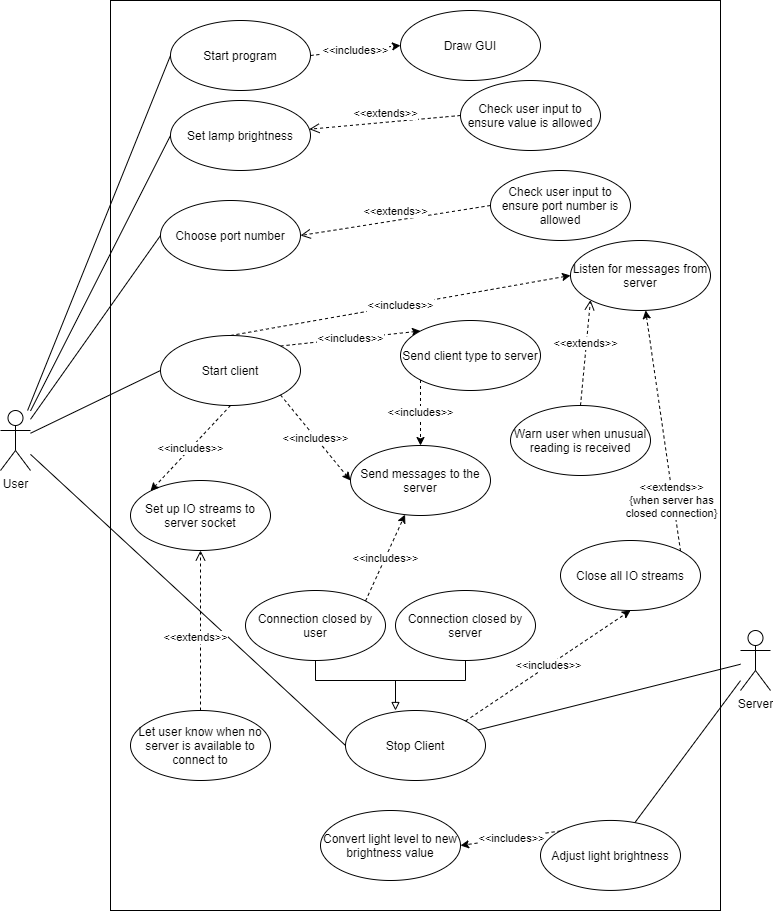

The diagram above was exported from draw.io. Its source (the exported page's mxGraphModel, read from the mxfile embedded in the PNG):
<mxGraphModel dx="2031" dy="1007" grid="1" gridSize="10" guides="1" tooltips="1" connect="1" arrows="1" fold="1" page="1" pageScale="1" pageWidth="827" pageHeight="1169" math="0" shadow="0">
  <root>
    <mxCell id="0" />
    <mxCell id="1" parent="0" />
    <mxCell id="3EdaEcLLO4CxqhyiZq9Z-88" value="" style="rounded=0;whiteSpace=wrap;html=1;" parent="1" vertex="1">
      <mxGeometry x="140" y="70" width="610" height="910" as="geometry" />
    </mxCell>
    <mxCell id="3EdaEcLLO4CxqhyiZq9Z-107" style="edgeStyle=none;rounded=0;orthogonalLoop=1;jettySize=auto;html=1;entryX=0;entryY=0.5;entryDx=0;entryDy=0;startArrow=none;startFill=0;endArrow=none;endFill=0;strokeWidth=1;" parent="1" source="3EdaEcLLO4CxqhyiZq9Z-89" target="3EdaEcLLO4CxqhyiZq9Z-91" edge="1">
      <mxGeometry relative="1" as="geometry" />
    </mxCell>
    <mxCell id="3EdaEcLLO4CxqhyiZq9Z-108" style="edgeStyle=none;rounded=0;orthogonalLoop=1;jettySize=auto;html=1;entryX=0;entryY=0.5;entryDx=0;entryDy=0;startArrow=none;startFill=0;endArrow=none;endFill=0;strokeWidth=1;" parent="1" source="3EdaEcLLO4CxqhyiZq9Z-89" target="3EdaEcLLO4CxqhyiZq9Z-93" edge="1">
      <mxGeometry relative="1" as="geometry" />
    </mxCell>
    <mxCell id="3EdaEcLLO4CxqhyiZq9Z-109" style="edgeStyle=none;rounded=0;orthogonalLoop=1;jettySize=auto;html=1;entryX=0;entryY=0.5;entryDx=0;entryDy=0;startArrow=none;startFill=0;endArrow=none;endFill=0;strokeWidth=1;" parent="1" source="3EdaEcLLO4CxqhyiZq9Z-89" target="3EdaEcLLO4CxqhyiZq9Z-95" edge="1">
      <mxGeometry relative="1" as="geometry" />
    </mxCell>
    <mxCell id="3EdaEcLLO4CxqhyiZq9Z-110" style="edgeStyle=none;rounded=0;orthogonalLoop=1;jettySize=auto;html=1;entryX=0;entryY=0.5;entryDx=0;entryDy=0;startArrow=none;startFill=0;endArrow=none;endFill=0;strokeWidth=1;" parent="1" source="3EdaEcLLO4CxqhyiZq9Z-89" target="3EdaEcLLO4CxqhyiZq9Z-96" edge="1">
      <mxGeometry relative="1" as="geometry" />
    </mxCell>
    <mxCell id="LkTQbZr3-Hur1eZxVd2w-6" style="edgeStyle=none;rounded=0;orthogonalLoop=1;jettySize=auto;html=1;entryX=0;entryY=0.5;entryDx=0;entryDy=0;endArrow=none;endFill=0;" edge="1" parent="1" source="3EdaEcLLO4CxqhyiZq9Z-89" target="LkTQbZr3-Hur1eZxVd2w-2">
      <mxGeometry relative="1" as="geometry" />
    </mxCell>
    <mxCell id="3EdaEcLLO4CxqhyiZq9Z-89" value="User" style="shape=umlActor;verticalLabelPosition=bottom;verticalAlign=top;html=1;" parent="1" vertex="1">
      <mxGeometry x="30" y="480" width="30" height="60" as="geometry" />
    </mxCell>
    <mxCell id="3EdaEcLLO4CxqhyiZq9Z-111" style="edgeStyle=none;rounded=0;orthogonalLoop=1;jettySize=auto;html=1;startArrow=none;startFill=0;endArrow=none;endFill=0;strokeWidth=1;" parent="1" source="3EdaEcLLO4CxqhyiZq9Z-90" target="3EdaEcLLO4CxqhyiZq9Z-96" edge="1">
      <mxGeometry relative="1" as="geometry" />
    </mxCell>
    <mxCell id="3EdaEcLLO4CxqhyiZq9Z-112" style="edgeStyle=none;rounded=0;orthogonalLoop=1;jettySize=auto;html=1;startArrow=none;startFill=0;endArrow=none;endFill=0;strokeWidth=1;" parent="1" source="3EdaEcLLO4CxqhyiZq9Z-90" target="3EdaEcLLO4CxqhyiZq9Z-97" edge="1">
      <mxGeometry relative="1" as="geometry" />
    </mxCell>
    <mxCell id="3EdaEcLLO4CxqhyiZq9Z-90" value="Server" style="shape=umlActor;verticalLabelPosition=bottom;verticalAlign=top;html=1;" parent="1" vertex="1">
      <mxGeometry x="770" y="700" width="30" height="60" as="geometry" />
    </mxCell>
    <mxCell id="3EdaEcLLO4CxqhyiZq9Z-91" value="Set lamp brightness" style="ellipse;whiteSpace=wrap;html=1;" parent="1" vertex="1">
      <mxGeometry x="200" y="170" width="140" height="70" as="geometry" />
    </mxCell>
    <mxCell id="3EdaEcLLO4CxqhyiZq9Z-92" value="Check user input to ensure value is allowed" style="ellipse;whiteSpace=wrap;html=1;" parent="1" vertex="1">
      <mxGeometry x="490" y="150" width="140" height="70" as="geometry" />
    </mxCell>
    <mxCell id="3EdaEcLLO4CxqhyiZq9Z-93" value="Choose port number" style="ellipse;whiteSpace=wrap;html=1;" parent="1" vertex="1">
      <mxGeometry x="190" y="270" width="140" height="70" as="geometry" />
    </mxCell>
    <mxCell id="3EdaEcLLO4CxqhyiZq9Z-94" value="Check user input to ensure port number is allowed" style="ellipse;whiteSpace=wrap;html=1;" parent="1" vertex="1">
      <mxGeometry x="520" y="240" width="140" height="70" as="geometry" />
    </mxCell>
    <mxCell id="3EdaEcLLO4CxqhyiZq9Z-119" value="&amp;lt;&amp;lt;includes&amp;gt;&amp;gt;" style="edgeStyle=none;rounded=0;orthogonalLoop=1;jettySize=auto;html=1;exitX=1;exitY=0;exitDx=0;exitDy=0;entryX=0;entryY=0;entryDx=0;entryDy=0;startArrow=none;startFill=0;endArrow=classic;endFill=1;strokeWidth=1;dashed=1;" parent="1" source="3EdaEcLLO4CxqhyiZq9Z-95" target="3EdaEcLLO4CxqhyiZq9Z-100" edge="1">
      <mxGeometry relative="1" as="geometry" />
    </mxCell>
    <mxCell id="3EdaEcLLO4CxqhyiZq9Z-120" value="&amp;lt;&amp;lt;includes&amp;gt;&amp;gt;" style="edgeStyle=none;rounded=0;orthogonalLoop=1;jettySize=auto;html=1;exitX=0.5;exitY=0;exitDx=0;exitDy=0;entryX=0;entryY=0.5;entryDx=0;entryDy=0;dashed=1;startArrow=none;startFill=0;endArrow=classic;endFill=1;strokeWidth=1;" parent="1" source="3EdaEcLLO4CxqhyiZq9Z-95" target="3EdaEcLLO4CxqhyiZq9Z-101" edge="1">
      <mxGeometry relative="1" as="geometry" />
    </mxCell>
    <mxCell id="3EdaEcLLO4CxqhyiZq9Z-95" value="Start client" style="ellipse;whiteSpace=wrap;html=1;" parent="1" vertex="1">
      <mxGeometry x="190" y="405" width="140" height="70" as="geometry" />
    </mxCell>
    <mxCell id="3EdaEcLLO4CxqhyiZq9Z-121" style="edgeStyle=none;rounded=0;orthogonalLoop=1;jettySize=auto;html=1;exitX=0.5;exitY=0;exitDx=0;exitDy=0;startArrow=block;startFill=0;endArrow=none;endFill=0;strokeWidth=1;" parent="1" edge="1">
      <mxGeometry relative="1" as="geometry">
        <mxPoint x="425" y="750" as="targetPoint" />
        <mxPoint x="425" y="780" as="sourcePoint" />
      </mxGeometry>
    </mxCell>
    <mxCell id="3EdaEcLLO4CxqhyiZq9Z-96" value="Stop Client" style="ellipse;whiteSpace=wrap;html=1;" parent="1" vertex="1">
      <mxGeometry x="375" y="780" width="140" height="70" as="geometry" />
    </mxCell>
    <mxCell id="3EdaEcLLO4CxqhyiZq9Z-124" value="&amp;lt;&amp;lt;includes&amp;gt;&amp;gt;" style="edgeStyle=none;rounded=0;orthogonalLoop=1;jettySize=auto;html=1;exitX=0;exitY=0;exitDx=0;exitDy=0;entryX=1;entryY=0.5;entryDx=0;entryDy=0;dashed=1;startArrow=none;startFill=0;endArrow=classic;endFill=1;strokeWidth=1;" parent="1" source="3EdaEcLLO4CxqhyiZq9Z-97" target="3EdaEcLLO4CxqhyiZq9Z-99" edge="1">
      <mxGeometry relative="1" as="geometry" />
    </mxCell>
    <mxCell id="3EdaEcLLO4CxqhyiZq9Z-97" value="Adjust light brightness" style="ellipse;whiteSpace=wrap;html=1;" parent="1" vertex="1">
      <mxGeometry x="570" y="889.94" width="140" height="70" as="geometry" />
    </mxCell>
    <mxCell id="3EdaEcLLO4CxqhyiZq9Z-99" value="Convert light level to new brightness value" style="ellipse;whiteSpace=wrap;html=1;" parent="1" vertex="1">
      <mxGeometry x="350" y="880" width="140" height="70" as="geometry" />
    </mxCell>
    <mxCell id="3EdaEcLLO4CxqhyiZq9Z-100" value="Send client type to server" style="ellipse;whiteSpace=wrap;html=1;" parent="1" vertex="1">
      <mxGeometry x="430" y="390" width="140" height="70" as="geometry" />
    </mxCell>
    <mxCell id="3EdaEcLLO4CxqhyiZq9Z-101" value="Listen for messages from server" style="ellipse;whiteSpace=wrap;html=1;" parent="1" vertex="1">
      <mxGeometry x="600" y="310" width="140" height="70" as="geometry" />
    </mxCell>
    <mxCell id="3EdaEcLLO4CxqhyiZq9Z-102" value="Connection closed by server" style="ellipse;whiteSpace=wrap;html=1;" parent="1" vertex="1">
      <mxGeometry x="425" y="660" width="140" height="70" as="geometry" />
    </mxCell>
    <mxCell id="3EdaEcLLO4CxqhyiZq9Z-114" style="edgeStyle=orthogonalEdgeStyle;rounded=0;orthogonalLoop=1;jettySize=auto;html=1;exitX=0.5;exitY=1;exitDx=0;exitDy=0;entryX=0.5;entryY=1;entryDx=0;entryDy=0;startArrow=none;startFill=0;endArrow=none;endFill=0;strokeWidth=1;" parent="1" source="3EdaEcLLO4CxqhyiZq9Z-103" target="3EdaEcLLO4CxqhyiZq9Z-102" edge="1">
      <mxGeometry relative="1" as="geometry" />
    </mxCell>
    <mxCell id="3EdaEcLLO4CxqhyiZq9Z-103" value="Connection closed by user" style="ellipse;whiteSpace=wrap;html=1;" parent="1" vertex="1">
      <mxGeometry x="275" y="660" width="140" height="70" as="geometry" />
    </mxCell>
    <mxCell id="3EdaEcLLO4CxqhyiZq9Z-115" value="&amp;lt;&amp;lt;extends&amp;gt;&amp;gt;&lt;span style=&quot;color: rgba(0 , 0 , 0 , 0) ; font-family: monospace ; font-size: 0px ; background-color: rgb(248 , 249 , 250)&quot;&gt;%3CmxGraphModel%3E%3Croot%3E%3CmxCell%20id%3D%220%22%2F%3E%3CmxCell%20id%3D%221%22%20parent%3D%220%22%2F%3E%3CmxCell%20id%3D%222%22%20value%3D%22Stop%20Client%22%20style%3D%22ellipse%3BwhiteSpace%3Dwrap%3Bhtml%3D1%3B%22%20vertex%3D%221%22%20parent%3D%221%22%3E%3CmxGeometry%20x%3D%22190%22%20y%3D%22480%22%20width%3D%22140%22%20height%3D%2270%22%20as%3D%22geometry%22%2F%3E%3C%2FmxCell%3E%3C%2Froot%3E%3C%2FmxGraphModel%3E&lt;/span&gt;" style="html=1;verticalAlign=bottom;endArrow=open;dashed=1;endSize=8;strokeWidth=1;exitX=0;exitY=0.5;exitDx=0;exitDy=0;" parent="1" source="3EdaEcLLO4CxqhyiZq9Z-92" target="3EdaEcLLO4CxqhyiZq9Z-91" edge="1">
      <mxGeometry relative="1" as="geometry">
        <mxPoint x="670" y="380" as="sourcePoint" />
        <mxPoint x="590" y="380" as="targetPoint" />
      </mxGeometry>
    </mxCell>
    <mxCell id="3EdaEcLLO4CxqhyiZq9Z-116" value="&amp;lt;&amp;lt;extends&amp;gt;&amp;gt;&lt;span style=&quot;color: rgba(0 , 0 , 0 , 0) ; font-family: monospace ; font-size: 0px ; background-color: rgb(248 , 249 , 250)&quot;&gt;%3CmxGraphModel%3E%3Croot%3E%3CmxCell%20id%3D%220%22%2F%3E%3CmxCell%20id%3D%221%22%20parent%3D%220%22%2F%3E%3CmxCell%20id%3D%222%22%20value%3D%22Stop%20Client%22%20style%3D%22ellipse%3BwhiteSpace%3Dwrap%3Bhtml%3D1%3B%22%20vertex%3D%221%22%20parent%3D%221%22%3E%3CmxGeometry%20x%3D%22190%22%20y%3D%22480%22%20width%3D%22140%22%20height%3D%2270%22%20as%3D%22geometry%22%2F%3E%3C%2FmxCell%3E%3C%2Froot%3E%3C%2FmxGraphModel%3E&lt;/span&gt;" style="html=1;verticalAlign=bottom;endArrow=open;dashed=1;endSize=8;strokeWidth=1;exitX=0;exitY=0.5;exitDx=0;exitDy=0;entryX=1;entryY=0.5;entryDx=0;entryDy=0;" parent="1" source="3EdaEcLLO4CxqhyiZq9Z-94" target="3EdaEcLLO4CxqhyiZq9Z-93" edge="1">
      <mxGeometry relative="1" as="geometry">
        <mxPoint x="449.99999999999955" y="245" as="sourcePoint" />
        <mxPoint x="340" y="245" as="targetPoint" />
      </mxGeometry>
    </mxCell>
    <mxCell id="3EdaEcLLO4CxqhyiZq9Z-125" value="Close all IO streams" style="ellipse;whiteSpace=wrap;html=1;" parent="1" vertex="1">
      <mxGeometry x="590" y="610" width="140" height="70" as="geometry" />
    </mxCell>
    <mxCell id="3EdaEcLLO4CxqhyiZq9Z-128" value="Set up IO streams to server socket" style="ellipse;whiteSpace=wrap;html=1;" parent="1" vertex="1">
      <mxGeometry x="160" y="550" width="140" height="70" as="geometry" />
    </mxCell>
    <mxCell id="r_kWQheNEP2ktfIly50C-3" value="&amp;lt;&amp;lt;extends&amp;gt;&amp;gt;&lt;br&gt;{when server has&lt;br&gt;closed connection}" style="rounded=0;orthogonalLoop=1;jettySize=auto;html=1;entryX=1;entryY=0;entryDx=0;entryDy=0;dashed=1;endArrow=none;endFill=0;startArrow=classic;startFill=1;" parent="1" source="3EdaEcLLO4CxqhyiZq9Z-101" target="3EdaEcLLO4CxqhyiZq9Z-125" edge="1">
      <mxGeometry x="0.5792" y="-2" relative="1" as="geometry">
        <mxPoint as="offset" />
      </mxGeometry>
    </mxCell>
    <mxCell id="3EdaEcLLO4CxqhyiZq9Z-129" value="Let user know when no server is available to connect to" style="ellipse;whiteSpace=wrap;html=1;" parent="1" vertex="1">
      <mxGeometry x="160" y="780" width="140" height="70" as="geometry" />
    </mxCell>
    <mxCell id="3EdaEcLLO4CxqhyiZq9Z-130" value="&amp;lt;&amp;lt;extends&amp;gt;&amp;gt;&lt;span style=&quot;color: rgba(0 , 0 , 0 , 0) ; font-family: monospace ; font-size: 0px ; background-color: rgb(248 , 249 , 250)&quot;&gt;%3CmxGraphModel%3E%3Croot%3E%3CmxCell%20id%3D%220%22%2F%3E%3CmxCell%20id%3D%221%22%20parent%3D%220%22%2F%3E%3CmxCell%20id%3D%222%22%20value%3D%22Stop%20Client%22%20style%3D%22ellipse%3BwhiteSpace%3Dwrap%3Bhtml%3D1%3B%22%20vertex%3D%221%22%20parent%3D%221%22%3E%3CmxGeometry%20x%3D%22190%22%20y%3D%22480%22%20width%3D%22140%22%20height%3D%2270%22%20as%3D%22geometry%22%2F%3E%3C%2FmxCell%3E%3C%2Froot%3E%3C%2FmxGraphModel%3E&lt;/span&gt;" style="html=1;verticalAlign=bottom;endArrow=open;dashed=1;endSize=8;strokeWidth=1;" parent="1" source="3EdaEcLLO4CxqhyiZq9Z-129" target="3EdaEcLLO4CxqhyiZq9Z-128" edge="1">
      <mxGeometry x="-0.1892" y="5" relative="1" as="geometry">
        <mxPoint x="559.9999999999964" y="460" as="sourcePoint" />
        <mxPoint x="359.99999999999955" y="490" as="targetPoint" />
        <mxPoint as="offset" />
      </mxGeometry>
    </mxCell>
    <mxCell id="3EdaEcLLO4CxqhyiZq9Z-131" value="&amp;lt;&amp;lt;includes&amp;gt;&amp;gt;" style="edgeStyle=none;rounded=0;orthogonalLoop=1;jettySize=auto;html=1;exitX=0.5;exitY=1;exitDx=0;exitDy=0;entryX=0;entryY=0;entryDx=0;entryDy=0;dashed=1;startArrow=none;startFill=0;endArrow=classic;endFill=1;strokeWidth=1;" parent="1" source="3EdaEcLLO4CxqhyiZq9Z-95" target="3EdaEcLLO4CxqhyiZq9Z-128" edge="1">
      <mxGeometry relative="1" as="geometry">
        <mxPoint x="339.99999999999955" y="465.0000000000001" as="sourcePoint" />
        <mxPoint x="500.00000000000045" y="375" as="targetPoint" />
      </mxGeometry>
    </mxCell>
    <mxCell id="r_kWQheNEP2ktfIly50C-2" value="&amp;lt;&amp;lt;includes&amp;gt;&amp;gt;" style="edgeStyle=none;rounded=0;orthogonalLoop=1;jettySize=auto;html=1;exitX=1;exitY=0;exitDx=0;exitDy=0;dashed=1;startArrow=none;startFill=0;endArrow=classic;endFill=1;strokeWidth=1;entryX=0.5;entryY=1;entryDx=0;entryDy=0;" parent="1" source="3EdaEcLLO4CxqhyiZq9Z-96" target="3EdaEcLLO4CxqhyiZq9Z-125" edge="1">
      <mxGeometry relative="1" as="geometry">
        <mxPoint x="480" y="729.94" as="sourcePoint" />
        <mxPoint x="640" y="639.94" as="targetPoint" />
      </mxGeometry>
    </mxCell>
    <mxCell id="LkTQbZr3-Hur1eZxVd2w-2" value="Start program" style="ellipse;whiteSpace=wrap;html=1;" vertex="1" parent="1">
      <mxGeometry x="200" y="90" width="140" height="70" as="geometry" />
    </mxCell>
    <mxCell id="LkTQbZr3-Hur1eZxVd2w-3" value="Draw GUI" style="ellipse;whiteSpace=wrap;html=1;" vertex="1" parent="1">
      <mxGeometry x="430" y="80" width="140" height="70" as="geometry" />
    </mxCell>
    <mxCell id="LkTQbZr3-Hur1eZxVd2w-4" value="&amp;lt;&amp;lt;includes&amp;gt;&amp;gt;" style="edgeStyle=none;rounded=0;orthogonalLoop=1;jettySize=auto;html=1;exitX=1;exitY=0.5;exitDx=0;exitDy=0;entryX=0;entryY=0.5;entryDx=0;entryDy=0;dashed=1;startArrow=none;startFill=0;endArrow=classic;endFill=1;strokeWidth=1;" edge="1" parent="1" source="LkTQbZr3-Hur1eZxVd2w-2" target="LkTQbZr3-Hur1eZxVd2w-3">
      <mxGeometry relative="1" as="geometry">
        <mxPoint x="340" y="465" as="sourcePoint" />
        <mxPoint x="500" y="375" as="targetPoint" />
      </mxGeometry>
    </mxCell>
    <mxCell id="LkTQbZr3-Hur1eZxVd2w-7" value="Send messages to the server" style="ellipse;whiteSpace=wrap;html=1;" vertex="1" parent="1">
      <mxGeometry x="380" y="515" width="140" height="70" as="geometry" />
    </mxCell>
    <mxCell id="LkTQbZr3-Hur1eZxVd2w-8" value="&amp;lt;&amp;lt;includes&amp;gt;&amp;gt;" style="edgeStyle=none;rounded=0;orthogonalLoop=1;jettySize=auto;html=1;exitX=1;exitY=1;exitDx=0;exitDy=0;entryX=0;entryY=0.5;entryDx=0;entryDy=0;dashed=1;startArrow=none;startFill=0;endArrow=classic;endFill=1;strokeWidth=1;" edge="1" parent="1" source="3EdaEcLLO4CxqhyiZq9Z-95" target="LkTQbZr3-Hur1eZxVd2w-7">
      <mxGeometry relative="1" as="geometry">
        <mxPoint x="340" y="465" as="sourcePoint" />
        <mxPoint x="500" y="375" as="targetPoint" />
      </mxGeometry>
    </mxCell>
    <mxCell id="LkTQbZr3-Hur1eZxVd2w-9" value="&amp;lt;&amp;lt;includes&amp;gt;&amp;gt;" style="edgeStyle=none;rounded=0;orthogonalLoop=1;jettySize=auto;html=1;exitX=1;exitY=0;exitDx=0;exitDy=0;dashed=1;startArrow=none;startFill=0;endArrow=classic;endFill=1;strokeWidth=1;" edge="1" parent="1" source="3EdaEcLLO4CxqhyiZq9Z-103" target="LkTQbZr3-Hur1eZxVd2w-7">
      <mxGeometry relative="1" as="geometry">
        <mxPoint x="319.4974746830583" y="489.74873734152925" as="sourcePoint" />
        <mxPoint x="440" y="490" as="targetPoint" />
      </mxGeometry>
    </mxCell>
    <mxCell id="LkTQbZr3-Hur1eZxVd2w-14" value="Warn user when unusual reading is received" style="ellipse;whiteSpace=wrap;html=1;" vertex="1" parent="1">
      <mxGeometry x="540" y="475" width="140" height="70" as="geometry" />
    </mxCell>
    <mxCell id="LkTQbZr3-Hur1eZxVd2w-15" value="&amp;lt;&amp;lt;extends&amp;gt;&amp;gt;&lt;span style=&quot;color: rgba(0 , 0 , 0 , 0) ; font-family: monospace ; font-size: 0px ; background-color: rgb(248 , 249 , 250)&quot;&gt;%3CmxGraphModel%3E%3Croot%3E%3CmxCell%20id%3D%220%22%2F%3E%3CmxCell%20id%3D%221%22%20parent%3D%220%22%2F%3E%3CmxCell%20id%3D%222%22%20value%3D%22Stop%20Client%22%20style%3D%22ellipse%3BwhiteSpace%3Dwrap%3Bhtml%3D1%3B%22%20vertex%3D%221%22%20parent%3D%221%22%3E%3CmxGeometry%20x%3D%22190%22%20y%3D%22480%22%20width%3D%22140%22%20height%3D%2270%22%20as%3D%22geometry%22%2F%3E%3C%2FmxCell%3E%3C%2Froot%3E%3C%2FmxGraphModel%3E&lt;/span&gt;" style="html=1;verticalAlign=bottom;endArrow=open;dashed=1;endSize=8;strokeWidth=1;exitX=0.5;exitY=0;exitDx=0;exitDy=0;entryX=0;entryY=1;entryDx=0;entryDy=0;" edge="1" parent="1" source="LkTQbZr3-Hur1eZxVd2w-14" target="3EdaEcLLO4CxqhyiZq9Z-101">
      <mxGeometry relative="1" as="geometry">
        <mxPoint x="530" y="285" as="sourcePoint" />
        <mxPoint x="340" y="315" as="targetPoint" />
      </mxGeometry>
    </mxCell>
    <mxCell id="LkTQbZr3-Hur1eZxVd2w-16" value="&amp;lt;&amp;lt;includes&amp;gt;&amp;gt;" style="edgeStyle=none;rounded=0;orthogonalLoop=1;jettySize=auto;html=1;exitX=0;exitY=1;exitDx=0;exitDy=0;entryX=0.5;entryY=0;entryDx=0;entryDy=0;dashed=1;startArrow=none;startFill=0;endArrow=classic;endFill=1;strokeWidth=1;" edge="1" parent="1" source="3EdaEcLLO4CxqhyiZq9Z-100" target="LkTQbZr3-Hur1eZxVd2w-7">
      <mxGeometry relative="1" as="geometry">
        <mxPoint x="320.00510069625807" y="489.49229421857535" as="sourcePoint" />
        <mxPoint x="390" y="560" as="targetPoint" />
      </mxGeometry>
    </mxCell>
  </root>
</mxGraphModel>